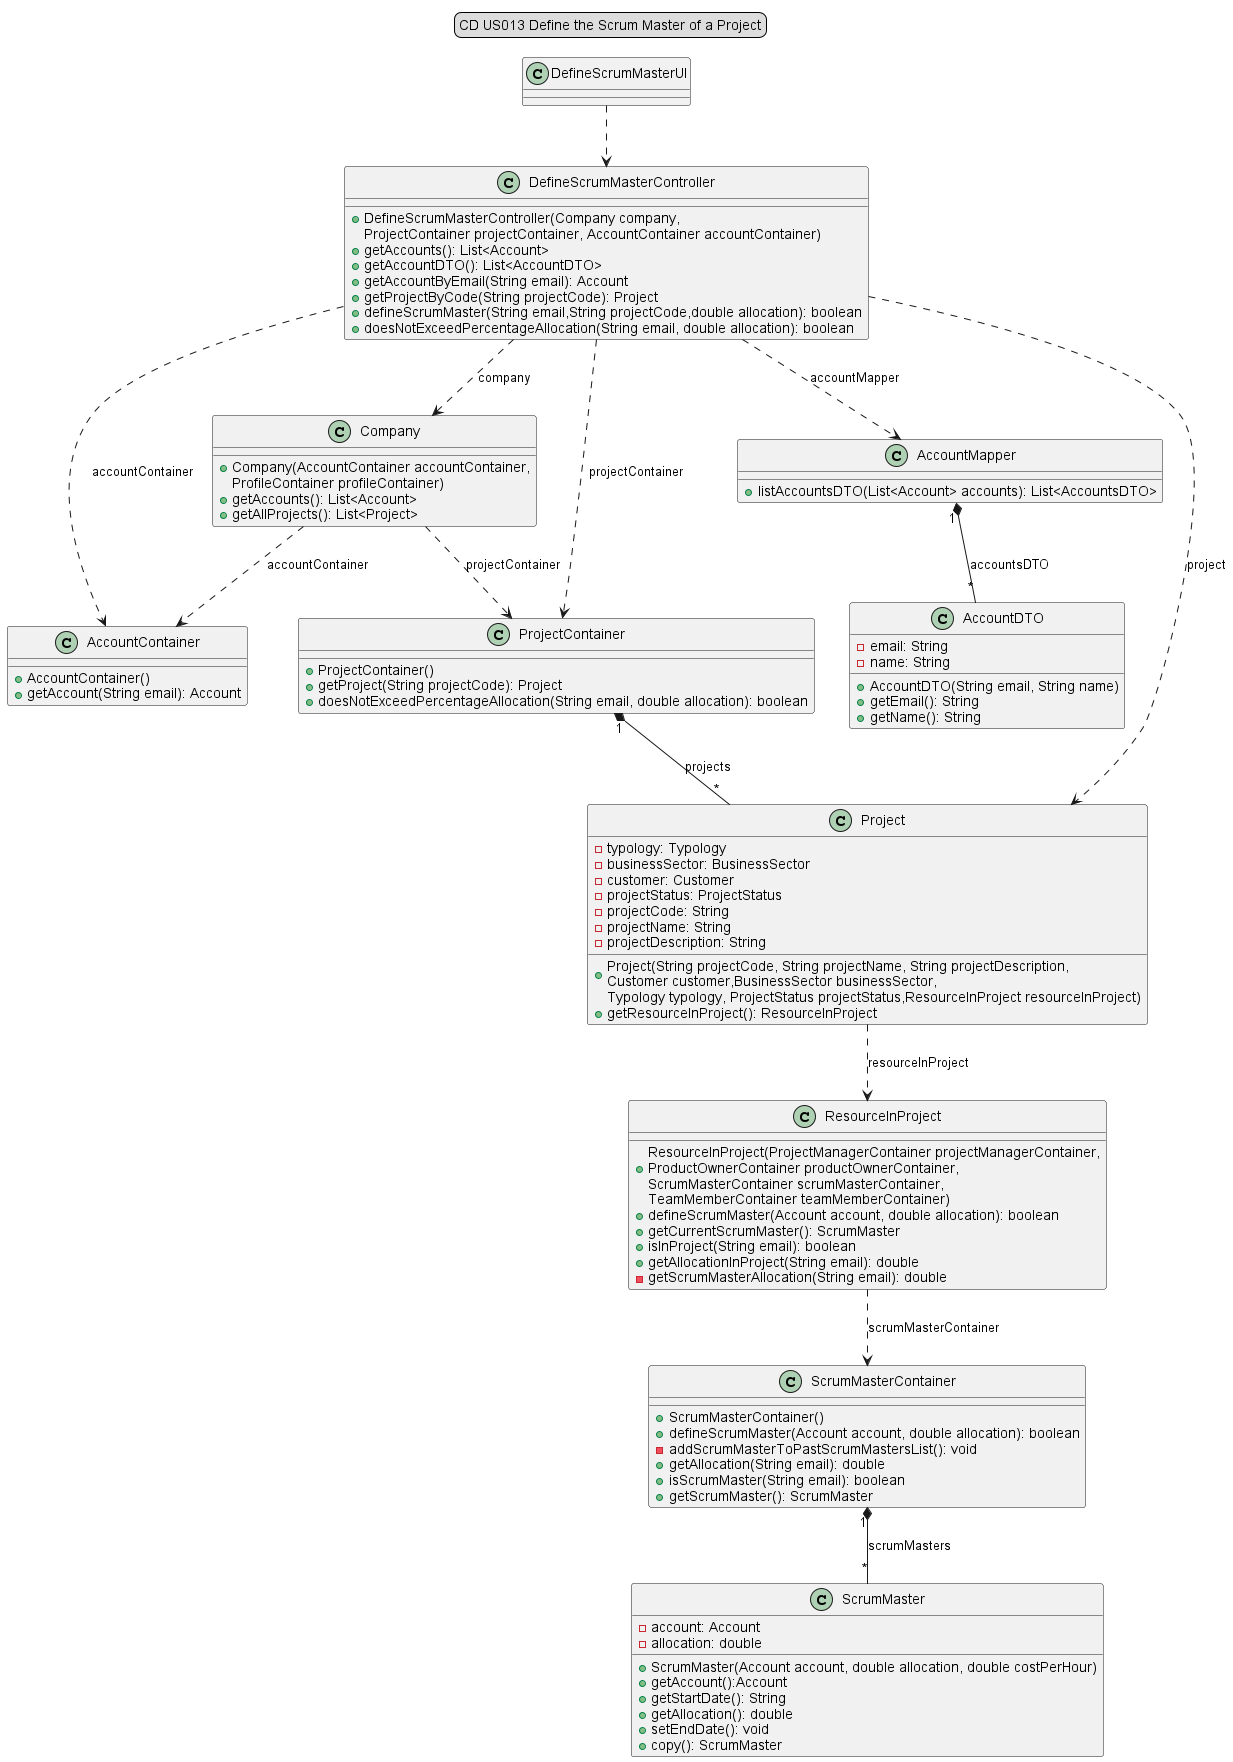

The diagram above was rendered by PlantUML. Its source (embedded in the PNG):
@startuml

skinparam sequenceMessageAlign center

legend top
CD US013 Define the Scrum Master of a Project
end legend

DefineScrumMasterUI ..> DefineScrumMasterController
DefineScrumMasterController ..> Company :company
DefineScrumMasterController ..> AccountContainer :accountContainer
Company ..> AccountContainer :accountContainer
Company ..> ProjectContainer :projectContainer
DefineScrumMasterController ..> AccountMapper :accountMapper
DefineScrumMasterController ..> ProjectContainer :projectContainer
DefineScrumMasterController ..> Project :project
Project ..> ResourceInProject :resourceInProject
ResourceInProject ..> ScrumMasterContainer :scrumMasterContainer
ProjectContainer "1"*--"*" Project :projects
AccountMapper "1"*--"*" AccountDTO: accountsDTO
ScrumMasterContainer "1"*--"*" ScrumMaster: scrumMasters

class DefineScrumMasterUI{
}

class DefineScrumMasterController{
+DefineScrumMasterController(Company company,
ProjectContainer projectContainer, AccountContainer accountContainer)
+getAccounts(): List<Account>
+getAccountDTO(): List<AccountDTO>
+getAccountByEmail(String email): Account
+getProjectByCode(String projectCode): Project
+defineScrumMaster(String email,String projectCode,double allocation): boolean
+doesNotExceedPercentageAllocation(String email, double allocation): boolean
}

class Company{
+Company(AccountContainer accountContainer,
ProfileContainer profileContainer)
+getAccounts(): List<Account>
+getAllProjects(): List<Project>
}

class AccountContainer{
+AccountContainer()
+getAccount(String email): Account
}

class AccountMapper{
+listAccountsDTO(List<Account> accounts): List<AccountsDTO>
}

class Project{
+Project(String projectCode, String projectName, String projectDescription,\nCustomer customer,BusinessSector businessSector, 
Typology typology, ProjectStatus projectStatus,ResourceInProject resourceInProject)
-typology: Typology
-businessSector: BusinessSector
-customer: Customer
-projectStatus: ProjectStatus
-projectCode: String
-projectName: String
-projectDescription: String
+getResourceInProject(): ResourceInProject
}

class ResourceInProject{
+ResourceInProject(ProjectManagerContainer projectManagerContainer,\nProductOwnerContainer productOwnerContainer,\nScrumMasterContainer scrumMasterContainer,
TeamMemberContainer teamMemberContainer)
+defineScrumMaster(Account account, double allocation): boolean
+getCurrentScrumMaster(): ScrumMaster
+isInProject(String email): boolean
+getAllocationInProject(String email): double
-getScrumMasterAllocation(String email): double
}

class ScrumMasterContainer{
+ScrumMasterContainer()
+defineScrumMaster(Account account, double allocation): boolean
-addScrumMasterToPastScrumMastersList(): void
+getAllocation(String email): double
+isScrumMaster(String email): boolean
+getScrumMaster(): ScrumMaster
}

class ProjectContainer{
+ProjectContainer()
+getProject(String projectCode): Project
+doesNotExceedPercentageAllocation(String email, double allocation): boolean
}

class ScrumMaster{
-account: Account
-allocation: double
+ScrumMaster(Account account, double allocation, double costPerHour)
+getAccount():Account
+getStartDate(): String
+getAllocation(): double
+setEndDate(): void
+copy(): ScrumMaster
}

class AccountDTO{
-email: String
-name: String
+AccountDTO(String email, String name)
+getEmail(): String
+getName(): String
}

@enduml